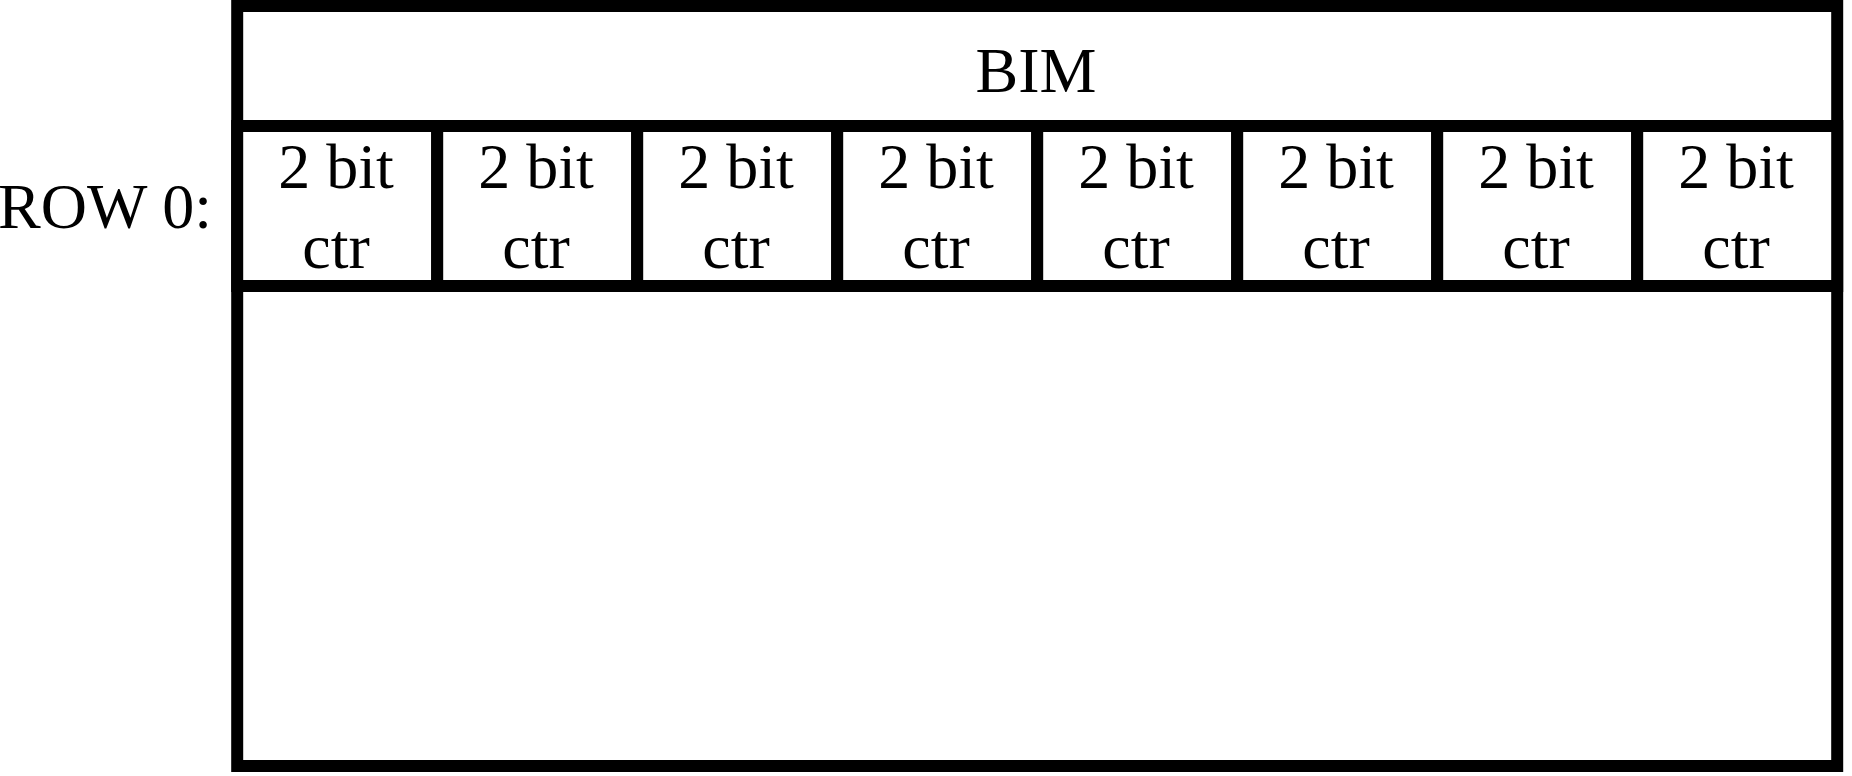

The diagram above was exported from draw.io. Its source (the exported page's mxGraphModel, read from the mxfile embedded in the PNG):
<mxGraphModel dx="658" dy="400" grid="1" gridSize="10" guides="1" tooltips="1" connect="1" arrows="1" fold="1" page="1" pageScale="1" pageWidth="4681" pageHeight="3300" math="0" shadow="0">
  <root>
    <mxCell id="0" />
    <mxCell id="1" parent="0" />
    <mxCell id="TmLms_l2MKEqWaLZWm6v-1" parent="1" style="rounded=0;whiteSpace=wrap;html=1;verticalAlign=top;strokeWidth=3;fontFamily=Comic Sans MS;fontSize=16;" value="BIM" vertex="1">
      <mxGeometry height="190" width="400" x="560" y="210" as="geometry" />
    </mxCell>
    <mxCell id="TmLms_l2MKEqWaLZWm6v-3" parent="1" style="rounded=0;whiteSpace=wrap;html=1;strokeWidth=3;fontFamily=Comic Sans MS;fontSize=16;" value="2 bit ctr" vertex="1">
      <mxGeometry height="40" width="50" x="560" y="240" as="geometry" />
    </mxCell>
    <mxCell id="TmLms_l2MKEqWaLZWm6v-4" parent="1" style="rounded=0;whiteSpace=wrap;html=1;strokeWidth=3;fontFamily=Comic Sans MS;fontSize=16;" value="2 bit ctr" vertex="1">
      <mxGeometry height="40" width="50" x="610" y="240" as="geometry" />
    </mxCell>
    <mxCell id="TmLms_l2MKEqWaLZWm6v-5" parent="1" style="rounded=0;whiteSpace=wrap;html=1;strokeWidth=3;fontFamily=Comic Sans MS;fontSize=16;" value="2 bit ctr" vertex="1">
      <mxGeometry height="40" width="50" x="660" y="240" as="geometry" />
    </mxCell>
    <mxCell id="TmLms_l2MKEqWaLZWm6v-6" parent="1" style="rounded=0;whiteSpace=wrap;html=1;strokeWidth=3;fontFamily=Comic Sans MS;fontSize=16;" value="2 bit ctr" vertex="1">
      <mxGeometry height="40" width="50" x="710" y="240" as="geometry" />
    </mxCell>
    <mxCell id="TmLms_l2MKEqWaLZWm6v-7" parent="1" style="rounded=0;whiteSpace=wrap;html=1;strokeWidth=3;fontFamily=Comic Sans MS;fontSize=16;" value="2 bit ctr" vertex="1">
      <mxGeometry height="40" width="50" x="760" y="240" as="geometry" />
    </mxCell>
    <mxCell id="TmLms_l2MKEqWaLZWm6v-8" parent="1" style="rounded=0;whiteSpace=wrap;html=1;strokeWidth=3;fontFamily=Comic Sans MS;fontSize=16;" value="2 bit ctr" vertex="1">
      <mxGeometry height="40" width="50" x="810" y="240" as="geometry" />
    </mxCell>
    <mxCell id="TmLms_l2MKEqWaLZWm6v-9" parent="1" style="rounded=0;whiteSpace=wrap;html=1;strokeWidth=3;fontFamily=Comic Sans MS;fontSize=16;" value="2 bit ctr" vertex="1">
      <mxGeometry height="40" width="50" x="860" y="240" as="geometry" />
    </mxCell>
    <mxCell id="TmLms_l2MKEqWaLZWm6v-10" parent="1" style="rounded=0;whiteSpace=wrap;html=1;strokeWidth=3;fontFamily=Comic Sans MS;fontSize=16;" value="2 bit ctr" vertex="1">
      <mxGeometry height="40" width="50" x="910" y="240" as="geometry" />
    </mxCell>
    <mxCell id="TmLms_l2MKEqWaLZWm6v-12" parent="1" style="text;html=1;whiteSpace=wrap;strokeColor=none;fillColor=none;align=right;verticalAlign=middle;rounded=0;strokeWidth=3;fontFamily=Comic Sans MS;fontSize=16;" value="ROW 0:&amp;nbsp;" vertex="1">
      <mxGeometry height="30" width="60" x="500" y="245" as="geometry" />
    </mxCell>
  </root>
</mxGraphModel>